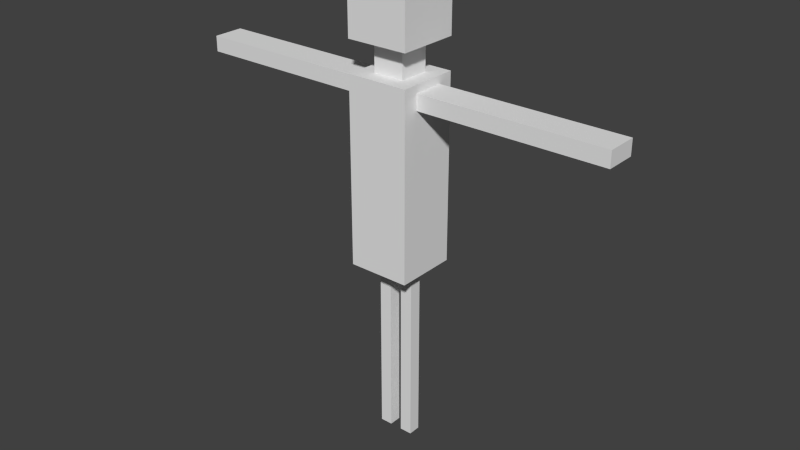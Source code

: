 # Source: Test.blend  (saved by Blender 2.70.0; exported with 4.5.12 LTS)
import bpy
from mathutils import Matrix  # noqa: F401  (used for matrix-valued properties, if any)

bpy.ops.wm.read_factory_settings(use_empty=True)
scene = bpy.context.scene
scene.name = 'Scene'

# ---- collections
col_collection_1 = bpy.data.collections.new('Collection 1'); scene.collection.children.link(col_collection_1)

# ---- world
world_world = bpy.data.worlds.new('World'); scene.world = world_world
world_world.color = (0.05088, 0.05088, 0.05088)
world_world.use_sun_shadow = False
world_world.sun_shadow_jitter_overblur = 0.0
world_world.cycles.sampling_method = 'MANUAL'
world_world.cycles.sample_map_resolution = 256

# ---- meshes
me_cube = bpy.data.meshes.new('Cube')
me_cube.from_pydata([(-0.5, -0.5, 3.0), (-0.5, 0.5, 3.0), (0.5, 0.5, 3.0), (0.5, -0.5, 3.0), (-0.5, -0.5, 4.5), (-0.5, 0.5, 4.5), (0.5, 0.5, 4.5), (0.5, -0.5, 4.5), (-0.5, -0.5, 6.0), (-0.5, 0.5, 6.0), (0.5, 0.5, 6.0), (0.5, -0.5, 6.0), (-0.5, -0.5, 5.5), (0.5, -0.5, 5.5), (0.5, 0.5, 5.5), (-0.5, 0.5, 5.5), (-0.25, -0.25, 6.0), (-0.25, 0.25, 6.0), (0.25, 0.25, 6.0), (0.25, -0.25, 6.0), (-0.25, -0.25, 6.5), (-0.25, 0.25, 6.5), (0.25, 0.25, 6.5), (0.25, -0.25, 6.5), (-0.5, -0.5, 6.5), (-0.5, 0.5, 6.5), (0.5, 0.5, 6.5), (0.5, -0.5, 6.5), (-0.5, -0.5, 7.25), (-0.5, 0.5, 7.25), (0.5, 0.5, 7.25), (0.5, -0.5, 7.25), (0.5, 0.25, 5.875), (0.5, -0.25, 5.875), (0.5, -0.25, 5.625), (0.5, 0.25, 5.625), (2.0, 0.25, 5.875), (2.0, -0.25, 5.875), (2.0, -0.25, 5.625), (2.0, 0.25, 5.625), (3.5, 0.25, 5.875), (3.5, -0.25, 5.875), (3.5, -0.25, 5.625), (3.5, 0.25, 5.625), (-0.5, -0.25, 5.875), (-0.5, 0.25, 5.875), (-0.5, -0.25, 5.625), (-0.5, 0.25, 5.625), (-2.0, -0.25, 5.875), (-2.0, 0.25, 5.875), (-2.0, -0.25, 5.625), (-2.0, 0.25, 5.625), (-3.5, -0.25, 5.875), (-3.5, 0.25, 5.875), (-3.5, -0.25, 5.625), (-3.5, 0.25, 5.625), (-0.5, 0.1, 3.0), (-0.5, -0.1, 3.0), (0.3, 0.5, 3.0), (0.1, 0.5, 3.0), (-0.1, 0.5, 3.0), (-0.3, 0.5, 3.0), (0.5, -0.1, 3.0), (0.5, 0.1, 3.0), (-0.3, -0.5, 3.0), (-0.1, -0.5, 3.0), (0.1, -0.5, 3.0), (0.3, -0.5, 3.0), (-0.3, -0.1, 3.0), (-0.1, -0.1, 3.0), (0.1, -0.1, 3.0), (0.3, -0.1, 3.0), (-0.3, 0.1, 3.0), (-0.1, 0.1, 3.0), (0.1, 0.1, 3.0), (0.3, 0.1, 3.0), (-0.3, -0.1, 1.5), (-0.1, -0.1, 1.5), (0.1, -0.1, 1.5), (0.3, -0.1, 1.5), (-0.3, 0.1, 1.5), (-0.1, 0.1, 1.5), (0.1, 0.1, 1.5), (0.3, 0.1, 1.5), (-0.3, -0.1, 0.0), (-0.1, -0.1, 0.0), (0.1, -0.1, 0.0), (0.3, -0.1, 0.0), (-0.3, 0.1, 0.0), (-0.1, 0.1, 0.0), (0.1, 0.1, 0.0), (0.3, 0.1, 0.0)], [], [(4, 5, 1, 56, 57, 0), (5, 6, 2, 58, 59, 60, 61, 1), (6, 7, 3, 62, 63, 2), (7, 4, 0, 64, 65, 66, 67, 3), (1, 61, 72, 56), (12, 13, 11, 8), (8, 11, 19, 16), (13, 14, 35, 34), (14, 15, 9, 10), (15, 12, 46, 47), (4, 7, 13, 12), (7, 6, 14, 13), (6, 5, 15, 14), (5, 4, 12, 15), (16, 19, 23, 20), (11, 10, 18, 19), (10, 9, 17, 18), (9, 8, 16, 17), (20, 23, 27, 24), (19, 18, 22, 23), (18, 17, 21, 22), (17, 16, 20, 21), (24, 27, 31, 28), (23, 22, 26, 27), (22, 21, 25, 26), (21, 20, 24, 25), (31, 30, 29, 28), (27, 26, 30, 31), (26, 25, 29, 30), (25, 24, 28, 29), (34, 35, 39, 38), (14, 10, 32, 35), (11, 13, 34, 33), (10, 11, 33, 32), (38, 39, 43, 42), (35, 32, 36, 39), (33, 34, 38, 37), (32, 33, 37, 36), (42, 43, 40, 41), (39, 36, 40, 43), (37, 38, 42, 41), (36, 37, 41, 40), (47, 46, 50, 51), (12, 8, 44, 46), (9, 15, 47, 45), (8, 9, 45, 44), (51, 50, 54, 55), (46, 44, 48, 50), (45, 47, 51, 49), (44, 45, 49, 48), (55, 54, 52, 53), (50, 48, 52, 54), (49, 51, 55, 53), (48, 49, 53, 52), (0, 57, 68, 64), (71, 75, 63, 62), (64, 68, 69, 65), (65, 69, 70, 66), (66, 70, 71, 67), (57, 56, 72, 68), (70, 74, 82, 78), (69, 73, 74, 70), (75, 71, 79, 83), (72, 61, 60, 73), (73, 60, 59, 74), (74, 59, 58, 75), (67, 71, 62, 3), (75, 58, 2, 63), (78, 82, 90, 86), (83, 79, 87, 91), (73, 69, 77, 81), (68, 72, 80, 76), (74, 75, 83, 82), (72, 73, 81, 80), (71, 70, 78, 79), (69, 68, 76, 77), (84, 88, 89, 85), (86, 90, 91, 87), (81, 77, 85, 89), (76, 80, 88, 84), (82, 83, 91, 90), (80, 81, 89, 88), (79, 78, 86, 87), (77, 76, 84, 85)])
_uv = me_cube.uv_layers.new(name='UVMap')
_uv.uv.foreach_set('vector', [0.2439, 0.4878, 0.2439, 0.6504, 0.0, 0.6504, 0.0, 0.5854, 0.0, 0.5528, 0.0, 0.4878, 0.1626, 0.2439, 1.938e-08, 0.2439, 0.0, 3.877e-08, 0.03252, 3.877e-08, 0.06504, 3.877e-08, 0.09756, 3.877e-08, 0.1301, 3.877e-08, 0.1626, 0.0, 0.3252, 0.2439, 0.1626, 0.2439, 0.1626, 0.0, 0.2276, 3.877e-08, 0.2602, 3.877e-08, 0.3252, 3.877e-08, 0.4878, 0.2439, 0.3252, 0.2439, 0.3252, 0.0, 0.3577, 0.0, 0.3902, 0.0, 0.4228, 0.0, 0.4553, 0.0, 0.4878, 0.0, 0.4878, 0.6504, 0.4878, 0.6179, 0.5528, 0.6179, 0.5528, 0.6504, 0.3252, 0.4065, 0.4878, 0.4065, 0.4878, 0.4878, 0.3252, 0.4878, 0.4878, 0.813, 0.4878, 0.6504, 0.5285, 0.6911, 0.5285, 0.7724, 0.1626, 0.4065, 0.3252, 0.4065, 0.2846, 0.4268, 0.2033, 0.4268, 3.877e-08, 0.4065, 0.1626, 0.4065, 0.1626, 0.4878, 4.846e-08, 0.4878, 0.4065, 0.6504, 0.4065, 0.4878, 0.4268, 0.5285, 0.4268, 0.6098, 0.3252, 0.2439, 0.4878, 0.2439, 0.4878, 0.4065, 0.3252, 0.4065, 0.1626, 0.2439, 0.3252, 0.2439, 0.3252, 0.4065, 0.1626, 0.4065, 1.938e-08, 0.2439, 0.1626, 0.2439, 0.1626, 0.4065, 3.877e-08, 0.4065, 0.2439, 0.6504, 0.2439, 0.4878, 0.4065, 0.4878, 0.4065, 0.6504, 0.5691, 0.813, 0.6504, 0.813, 0.6504, 0.8943, 0.5691, 0.8943, 0.4878, 0.6504, 0.6504, 0.6504, 0.6098, 0.6911, 0.5285, 0.6911, 0.6504, 0.6504, 0.6504, 0.813, 0.6098, 0.7724, 0.6098, 0.6911, 0.6504, 0.813, 0.4878, 0.813, 0.5285, 0.7724, 0.6098, 0.7724, 0.7724, 0.7724, 0.7724, 0.6911, 0.813, 0.6504, 0.813, 0.813, 0.0813, 0.8537, 0.1626, 0.8537, 0.1626, 0.935, 0.0813, 0.935, 0.4878, 0.813, 0.5691, 0.813, 0.5691, 0.8943, 0.4878, 0.8943, 0.0, 0.935, 0.0, 0.8537, 0.0813, 0.8537, 0.0813, 0.935, 0.4878, 0.7317, 0.4878, 0.8943, 0.3659, 0.8943, 0.3659, 0.7317, 0.7724, 0.6911, 0.6911, 0.6911, 0.6504, 0.6504, 0.813, 0.6504, 0.6911, 0.6911, 0.6911, 0.7724, 0.6504, 0.813, 0.6504, 0.6504, 0.6911, 0.7724, 0.7724, 0.7724, 0.813, 0.813, 0.6504, 0.813, 0.6504, 0.4878, 0.813, 0.4878, 0.813, 0.6504, 0.6504, 0.6504, 0.6504, 0.813, 0.813, 0.813, 0.813, 0.935, 0.6504, 0.935, 1.938e-08, 0.7317, 0.1626, 0.7317, 0.1626, 0.8537, 0.0, 0.8537, 0.2033, 0.7317, 0.3659, 0.7317, 0.3659, 0.8537, 0.2033, 0.8537, 4.846e-09, 0.7317, 0.0, 0.6504, 0.2439, 0.6504, 0.2439, 0.7317, 0.3252, 0.4065, 0.3252, 0.4878, 0.2846, 0.4675, 0.2846, 0.4268, 0.1626, 0.4878, 0.1626, 0.4065, 0.2033, 0.4268, 0.2033, 0.4675, 0.3252, 0.4878, 0.1626, 0.4878, 0.2033, 0.4675, 0.2846, 0.4675, 0.2439, 0.7317, 0.2439, 0.6504, 0.4878, 0.6504, 0.4878, 0.7317, 0.8537, 0.4878, 0.813, 0.4878, 0.813, 0.2439, 0.8537, 0.2439, 0.7317, 0.0, 0.7724, 0.0, 0.7724, 0.2439, 0.7317, 0.2439, 0.5691, 0.0, 0.6504, 4.846e-09, 0.6504, 0.2439, 0.5691, 0.2439, 1.0, 0.4878, 1.0, 0.5691, 0.9593, 0.5691, 0.9593, 0.4878, 0.8537, 0.2439, 0.813, 0.2439, 0.813, 0.0, 0.8537, 0.0, 0.7317, 0.2439, 0.7724, 0.2439, 0.7724, 0.4878, 0.7317, 0.4878, 0.5691, 0.2439, 0.6504, 0.2439, 0.6504, 0.4878, 0.5691, 0.4878, 0.7317, 0.4878, 0.6504, 0.4878, 0.6504, 0.2439, 0.7317, 0.2439, 0.4065, 0.4878, 0.4878, 0.4878, 0.4675, 0.5285, 0.4268, 0.5285, 0.4878, 0.6504, 0.4065, 0.6504, 0.4268, 0.6098, 0.4675, 0.6098, 0.4878, 0.4878, 0.4878, 0.6504, 0.4675, 0.6098, 0.4675, 0.5285, 0.7317, 0.2439, 0.6504, 0.2439, 0.6504, 0.0, 0.7317, 0.0, 0.813, 0.4878, 0.7724, 0.4878, 0.7724, 0.2439, 0.813, 0.2439, 0.8943, 0.4878, 0.8537, 0.4878, 0.8537, 0.2439, 0.8943, 0.2439, 0.5691, 0.4878, 0.4878, 0.4878, 0.4878, 0.2439, 0.5691, 0.2439, 0.2846, 0.8537, 0.3659, 0.8537, 0.3659, 0.8943, 0.2846, 0.8943, 0.813, 0.2439, 0.7724, 0.2439, 0.7724, 0.0, 0.813, 0.0, 0.8943, 0.2439, 0.8537, 0.2439, 0.8537, 0.0, 0.8943, 0.0, 0.5691, 0.2439, 0.4878, 0.2439, 0.4878, 0.0, 0.5691, 0.0, 0.6504, 0.6504, 0.5854, 0.6504, 0.5854, 0.6179, 0.6504, 0.6179, 0.5854, 0.5203, 0.5528, 0.5203, 0.5528, 0.4878, 0.5854, 0.4878, 0.6504, 0.6179, 0.5854, 0.6179, 0.5854, 0.5854, 0.6504, 0.5854, 0.6504, 0.5854, 0.5854, 0.5854, 0.5854, 0.5528, 0.6504, 0.5528, 0.6504, 0.5528, 0.5854, 0.5528, 0.5854, 0.5203, 0.6504, 0.5203, 0.5854, 0.6504, 0.5528, 0.6504, 0.5528, 0.6179, 0.5854, 0.6179, 0.6504, 0.9024, 0.6504, 0.935, 0.4065, 0.935, 0.4065, 0.9024, 0.5854, 0.5854, 0.5528, 0.5854, 0.5528, 0.5528, 0.5854, 0.5528, 0.8455, 0.9756, 0.813, 0.9756, 0.813, 0.7317, 0.8455, 0.7317, 0.5528, 0.6179, 0.4878, 0.6179, 0.4878, 0.5854, 0.5528, 0.5854, 0.5528, 0.5854, 0.4878, 0.5854, 0.4878, 0.5528, 0.5528, 0.5528, 0.5528, 0.5528, 0.4878, 0.5528, 0.4878, 0.5203, 0.5528, 0.5203, 0.6504, 0.5203, 0.5854, 0.5203, 0.5854, 0.4878, 0.6504, 0.4878, 0.5528, 0.5203, 0.4878, 0.5203, 0.4878, 0.4878, 0.5528, 0.4878, 0.4065, 0.9024, 0.4065, 0.935, 0.1626, 0.935, 0.1626, 0.9024, 0.8455, 0.7317, 0.813, 0.7317, 0.813, 0.4878, 0.8455, 0.4878, 0.8862, 0.9756, 0.8537, 0.9756, 0.8537, 0.7317, 0.8862, 0.7317, 0.6504, 0.935, 0.6504, 0.9675, 0.4065, 0.9675, 0.4065, 0.935, 0.9268, 0.4878, 0.8943, 0.4878, 0.8943, 0.2439, 0.9268, 0.2439, 0.9593, 0.4878, 0.9268, 0.4878, 0.9268, 0.2439, 0.9593, 0.2439, 0.9593, 0.9756, 0.9268, 0.9756, 0.9268, 0.7317, 0.9593, 0.7317, 0.9268, 0.9756, 0.8943, 0.9756, 0.8943, 0.7317, 0.9268, 0.7317, 0.2033, 0.7967, 0.1707, 0.7967, 0.1707, 0.7642, 0.2033, 0.7642, 0.2033, 0.7642, 0.1707, 0.7642, 0.1707, 0.7317, 0.2033, 0.7317, 0.8862, 0.7317, 0.8537, 0.7317, 0.8537, 0.4878, 0.8862, 0.4878, 0.4065, 0.935, 0.4065, 0.9675, 0.1626, 0.9675, 0.1626, 0.935, 0.9268, 0.2439, 0.8943, 0.2439, 0.8943, 3.029e-09, 0.9268, 0.0, 0.9593, 0.2439, 0.9268, 0.2439, 0.9268, 3.029e-09, 0.9593, 0.0, 0.9593, 0.7317, 0.9268, 0.7317, 0.9268, 0.4878, 0.9593, 0.4878, 0.9268, 0.7317, 0.8943, 0.7317, 0.8943, 0.4878, 0.9268, 0.4878])
me_cube.use_remesh_preserve_volume = False
me_cube.use_remesh_preserve_attributes = False
me_cube.use_mirror_vertex_groups = False
me_cube.update()
arm_armature_001 = bpy.data.armatures.new('Armature.001')  # bones are not reproduced

# ---- objects
ob_armature = bpy.data.objects.new('Armature', arm_armature_001)
ob_cube = bpy.data.objects.new('Cube', me_cube)

# ---- transforms, parenting, visibility, modifiers, constraints
ob_armature.location = (0.0, 0.0, 0.0)
ob_armature.show_in_front = True
ob_armature.lineart.crease_threshold = 0.0
ob_cube.location = (0.0, 0.0, 0.0)
ob_cube.lineart.crease_threshold = 0.0
_vg = ob_cube.vertex_groups.new(name='Lower Back')
for _i, _w in zip([0, 1, 2, 3, 4, 5, 6, 7, 56, 57, 58, 59, 60, 61, 62, 63, 64, 65, 66, 67, 68, 69, 70, 71, 72, 73, 74, 75], [1.0, 1.0, 1.0, 1.0, 1.0, 1.0, 1.0, 1.0, 1.0, 1.0, 1.0, 1.0, 1.0, 1.0, 1.0, 1.0, 1.0, 1.0, 1.0, 1.0, 1.0, 1.0, 1.0, 1.0, 1.0, 1.0, 1.0, 1.0]): _vg.add([_i], _w, 'REPLACE')
_vg = ob_cube.vertex_groups.new(name='Middle Back')
for _i, _w in zip([4, 5, 6, 7, 12, 13, 14, 15], [1.0, 1.0, 1.0, 1.0, 1.0, 1.0, 0.9866, 0.9467]): _vg.add([_i], _w, 'REPLACE')
_vg = ob_cube.vertex_groups.new(name='Upper Back')
for _i, _w in zip([8, 9, 10, 11, 12, 13, 14, 15, 16, 17, 18, 19, 32, 33, 34, 35, 44, 45, 46, 47], [0.9966, 1.0, 1.0, 0.9999, 1.0, 0.9998, 0.9995, 1.0, 1.0, 1.0, 1.0, 1.0, 1.0, 1.0, 1.0, 1.0, 1.0, 1.0, 1.0, 1.0]): _vg.add([_i], _w, 'REPLACE')
_vg = ob_cube.vertex_groups.new(name='Neck')
for _i, _w in zip([16, 17, 18, 19, 20, 21, 22, 23], [0.9817, 1.0, 1.0, 1.0, 1.0, 1.0, 1.0, 0.9996]): _vg.add([_i], _w, 'REPLACE')
_vg = ob_cube.vertex_groups.new(name='Head')
for _i, _w in zip([20, 21, 22, 23, 24, 25, 26, 27, 28, 29, 30, 31], [1.0, 1.0, 1.0, 1.0, 1.0, 1.0, 1.0, 1.0, 1.0, 1.0, 1.0, 0.9722]): _vg.add([_i], _w, 'REPLACE')
_vg = ob_cube.vertex_groups.new(name='Left Shoulder')
_vg.add([10, 11, 13, 14, 32, 33, 34, 35], 1.0, 'REPLACE')
_vg = ob_cube.vertex_groups.new(name='Left Bicep')
_vg.add([32, 33, 34, 35, 36, 37, 38, 39], 1.0, 'REPLACE')
_vg = ob_cube.vertex_groups.new(name='Left Forearm')
for _i, _w in zip([36, 37, 38, 39, 40, 41, 42, 43], [1.0, 1.0, 1.0, 1.0, 1.0, 1.0, 1.0, 1.0]): _vg.add([_i], _w, 'REPLACE')
_vg = ob_cube.vertex_groups.new(name='Right Shoulder')
for _i, _w in zip([8, 9, 12, 15, 44, 45, 46, 47], [1.0, 0.9999, 0.9996, 1.0, 1.0, 1.0, 1.0, 1.0]): _vg.add([_i], _w, 'REPLACE')
_vg = ob_cube.vertex_groups.new(name='Right Bicep')
for _i, _w in zip([5, 6, 44, 45, 46, 47, 48, 49, 50, 51], [0.001445, 0.04642, 1.0, 1.0, 1.0, 1.0, 0.9998, 1.0, 1.0, 1.0]): _vg.add([_i], _w, 'REPLACE')
_vg = ob_cube.vertex_groups.new(name='Right Forearm')
for _i, _w in zip([48, 49, 50, 51, 52, 53, 54, 55], [1.0, 1.0, 1.0, 1.0, 1.0, 1.0, 0.9999, 1.0]): _vg.add([_i], _w, 'REPLACE')
_vg = ob_cube.vertex_groups.new(name='Left Hip')
for _i, _w in zip([2, 3, 58, 59, 62, 63, 66, 67, 70, 71, 74, 75], [1.0, 1.0, 1.0, 1.0, 1.0, 1.0, 1.0, 0.9278, 1.0, 1.0, 1.0, 1.0]): _vg.add([_i], _w, 'REPLACE')
_vg = ob_cube.vertex_groups.new(name='Left Thigh')
for _i, _w in zip([70, 71, 74, 75, 78, 79, 82, 83], [0.9993, 1.0, 1.0, 1.0, 1.0, 1.0, 0.9893, 1.0]): _vg.add([_i], _w, 'REPLACE')
_vg = ob_cube.vertex_groups.new(name='Left Calf')
for _i, _w in zip([78, 79, 82, 83, 86, 87, 90, 91], [1.0, 1.0, 1.0, 0.9972, 1.0, 1.0, 1.0, 1.0]): _vg.add([_i], _w, 'REPLACE')
_vg = ob_cube.vertex_groups.new(name='Right Hip')
for _i, _w in zip([0, 1, 56, 57, 60, 61, 64, 65, 68, 69, 72, 73], [1.0, 1.0, 1.0, 1.0, 1.0, 1.0, 1.0, 1.0, 1.0, 1.0, 1.0, 1.0]): _vg.add([_i], _w, 'REPLACE')
_vg = ob_cube.vertex_groups.new(name='Right Thigh')
for _i, _w in zip([68, 69, 72, 73, 76, 77, 80, 81], [1.0, 1.0, 1.0, 1.0, 1.0, 1.0, 0.9996, 1.0]): _vg.add([_i], _w, 'REPLACE')
_vg = ob_cube.vertex_groups.new(name='Right Calf')
for _i, _w in zip([76, 77, 80, 81, 84, 85, 88, 89], [0.9999, 1.0, 1.0, 1.0, 1.0, 1.0, 1.0, 1.0]): _vg.add([_i], _w, 'REPLACE')
_m = ob_cube.modifiers.new('Armature', 'ARMATURE')
_m.object = ob_armature

# ---- collection membership
col_collection_1.objects.link(ob_armature)
col_collection_1.objects.link(ob_cube)

# ---- scene / render settings (as saved in the file)
scene.frame_start = 1; scene.frame_end = 250; scene.frame_set(1)
scene.render.engine = 'BLENDER_EEVEE_NEXT'
scene.render.resolution_percentage = 50
scene.render.dither_intensity = 0.0
scene.cycles.use_denoising = False
scene.cycles.samples = 10
scene.cycles.sampling_pattern = 'TABULATED_SOBOL'
scene.cycles.light_sampling_threshold = 0.0
scene.cycles.use_adaptive_sampling = False
scene.cycles.use_light_tree = False
scene.cycles.blur_glossy = 0.0
scene.cycles.volume_bounces = 1
scene.cycles.pixel_filter_type = 'GAUSSIAN'
scene.cycles.sample_clamp_indirect = 0.0
scene.view_settings.view_transform = 'Standard'
bpy.context.view_layer.update()

# ---- added for rendering (the .blend has no active camera and no usable light): camera, sun
cam_auto = bpy.data.cameras.new('AutoCamera')
cam_auto.lens = 50.0
cam_auto.sensor_width = 36.0
cam_auto.clip_end = 1000.0
ob_auto_camera = bpy.data.objects.new('AutoCamera', cam_auto)
scene.collection.objects.link(ob_auto_camera)
ob_auto_camera.location = (9.37004, -11.2441, 11.121)
ob_auto_camera.rotation_euler = (1.09748, -7.21219e-08, 0.694738)
scene.camera = ob_auto_camera
light_auto_sun = bpy.data.lights.new('AutoSun', 'SUN')
light_auto_sun.energy = 3.0
light_auto_sun.angle = 0.0523599
ob_auto_sun = bpy.data.objects.new('AutoSun', light_auto_sun)
scene.collection.objects.link(ob_auto_sun)
ob_auto_sun.rotation_euler = (0.872665, 0.174533, 0.523599)
bpy.context.view_layer.update()
